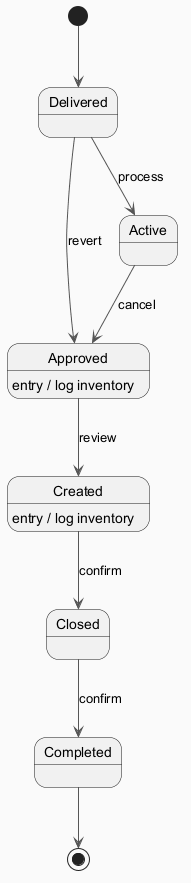

The diagram above was rendered by PlantUML. Its source (embedded in the PNG):
@startuml
skinparam backgroundColor #FAFAFA
skinparam classBackgroundColor #FFF3E0
skinparam classBorderColor #E65100
skinparam ArrowColor #555555
[*] --> Delivered
Delivered --> Active : process
Active --> Approved : cancel
Approved --> Created : review
Approved : entry / log inventory
Created --> Closed : confirm
Created : entry / log inventory
Closed --> Completed : confirm
Delivered --> Approved : revert
Completed --> [*]
@enduml